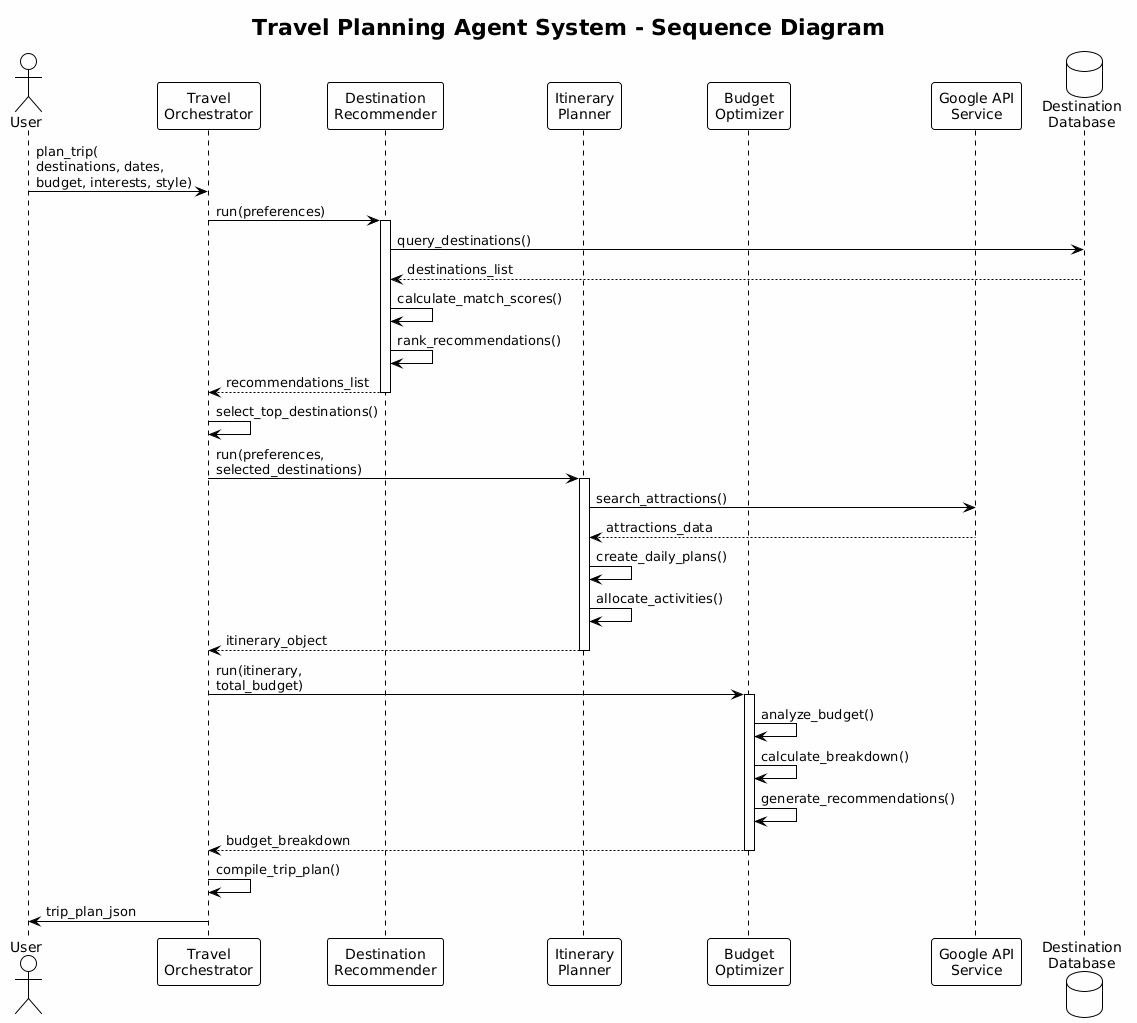

The diagram above was rendered by PlantUML. Its source (embedded in the PNG):
@startuml
!theme plain
skinparam backgroundColor #FEFEFE

title Travel Planning Agent System - Sequence Diagram

actor User
participant Orchestrator as "Travel\nOrchestrator"
participant DestAgent as "Destination\nRecommender"
participant ItineraryAgent as "Itinerary\nPlanner"
participant BudgetAgent as "Budget\nOptimizer"
participant GoogleAPI as "Google API\nService"
database DB as "Destination\nDatabase"

User -> Orchestrator: plan_trip(\ndestinations, dates,\nbudget, interests, style)

Orchestrator -> DestAgent: run(preferences)
activate DestAgent

DestAgent -> DB: query_destinations()
DB --> DestAgent: destinations_list

DestAgent -> DestAgent: calculate_match_scores()
DestAgent -> DestAgent: rank_recommendations()

DestAgent --> Orchestrator: recommendations_list

deactivate DestAgent

Orchestrator -> Orchestrator: select_top_destinations()

Orchestrator -> ItineraryAgent: run(preferences,\nselected_destinations)
activate ItineraryAgent

ItineraryAgent -> GoogleAPI: search_attractions()
GoogleAPI --> ItineraryAgent: attractions_data

ItineraryAgent -> ItineraryAgent: create_daily_plans()
ItineraryAgent -> ItineraryAgent: allocate_activities()

ItineraryAgent --> Orchestrator: itinerary_object

deactivate ItineraryAgent

Orchestrator -> BudgetAgent: run(itinerary,\ntotal_budget)
activate BudgetAgent

BudgetAgent -> BudgetAgent: analyze_budget()
BudgetAgent -> BudgetAgent: calculate_breakdown()
BudgetAgent -> BudgetAgent: generate_recommendations()

BudgetAgent --> Orchestrator: budget_breakdown

deactivate BudgetAgent

Orchestrator -> Orchestrator: compile_trip_plan()
Orchestrator -> User: trip_plan_json
@enduml